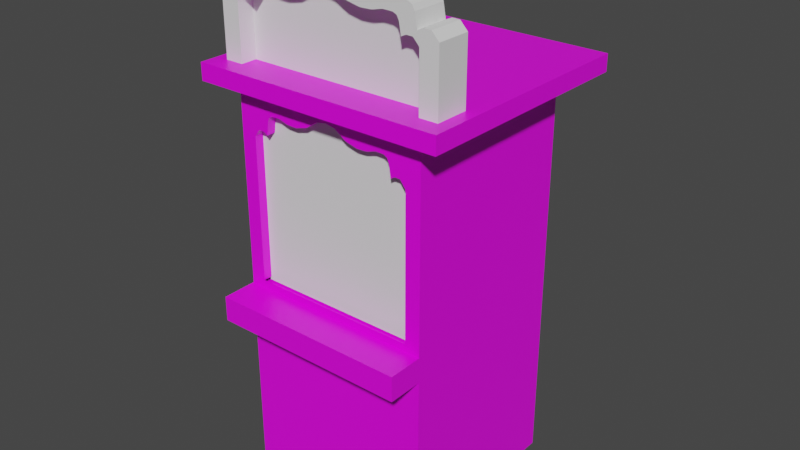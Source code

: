 # Source: Ticket_Booth.blend  (saved by Blender 2.80.75; exported with 4.5.12 LTS)
import bpy
from mathutils import Matrix  # noqa: F401  (used for matrix-valued properties, if any)

bpy.ops.wm.read_factory_settings(use_empty=True)
scene = bpy.context.scene
scene.name = 'Scene'

# ---- collections
col_collection = bpy.data.collections.new('Collection'); scene.collection.children.link(col_collection)
col_ref = bpy.data.collections.new('Ref'); scene.collection.children.link(col_ref)

# ---- images (referenced by path relative to the original .blend; pixels are not part of the script)
import os
ASSET_DIR = os.environ.get("B2B_ASSET_DIR", "")  # directory of the original .blend (textures are referenced by path, not embedded)
HERE = os.path.dirname(os.path.abspath(__file__))  # packed textures are extracted next to this script under _unpacked/

def load_image(name, relpath, width, height, colorspace="sRGB"):
    """Load a texture the original file referenced (path relative to the .blend, or extracted next to this script)."""
    p = next((c for c in (os.path.join(HERE, relpath), os.path.join(ASSET_DIR, relpath)) if relpath and os.path.exists(c)), "")
    if p:
        img = bpy.data.images.load(p, check_existing=True)
        img.name = name
    else:  # same state as the original file: an image datablock whose file is absent (Cycles renders it pink)
        img = bpy.data.images.new(name, width, height)
        img.source = "FILE"
        img.filepath = "//" + (relpath or name)
    img.colorspace_settings.name = colorspace
    return img
img_ticket_booth_albedo_map = load_image('Ticket Booth Albedo Map', 'Ticket Booth Albedo Map.png', 1024, 1024, 'sRGB')

# ---- materials (node trees are filled in below, after node groups)
mat_material = bpy.data.materials.new('Material')
mat_material.alpha_threshold = 0.0
mat_material.use_transparent_shadow = False
mat_material.line_color = (0.0, 0.0, 0.0, 1.0)

# ---- material node trees
mat_material.use_nodes = True; mat_material.node_tree.nodes.clear()
_N = mat_material.node_tree.nodes; _L = mat_material.node_tree.links
n0 = _N.new('ShaderNodeOutputMaterial'); n0.name = 'Material Output'; n0.location = (300, 300)
n1 = _N.new('ShaderNodeBsdfPrincipled'); n1.name = 'Principled BSDF'; n1.location = (10, 300)
n1.distribution = 'GGX'
n1.subsurface_method = 'BURLEY'
n1.inputs[2].default_value = 0.4
n1.inputs[3].default_value = 1.45
n1.inputs[27].default_value = (0.0, 0.0, 0.0, 1.0)
n1.inputs[28].default_value = 1.0
n2 = _N.new('ShaderNodeTexImage'); n2.name = 'Image Texture'; n2.location = (-314, 289)
n2.image = img_ticket_booth_albedo_map
_L.new(n1.outputs[0], n0.inputs[0])
_L.new(n2.outputs[0], n1.inputs[0])
n0.is_active_output = True

# ---- world
world_world = bpy.data.worlds.new('World'); scene.world = world_world
world_world.use_nodes = True; world_world.node_tree.nodes.clear()
_N = world_world.node_tree.nodes; _L = world_world.node_tree.links
n0 = _N.new('ShaderNodeOutputWorld'); n0.name = 'World Output'; n0.location = (300, 300)
n1 = _N.new('ShaderNodeBackground'); n1.name = 'Background'; n1.location = (10, 300)
n1.inputs[0].default_value = (0.05088, 0.05088, 0.05088, 1.0)
_L.new(n1.outputs[0], n0.inputs[0])
n0.is_active_output = True
world_world.color = (0.05088, 0.05088, 0.05088)
world_world.use_sun_shadow = False
world_world.sun_shadow_jitter_overblur = 0.0

# ---- meshes
me_cube = bpy.data.meshes.new('Cube')
me_cube.from_pydata([(0.0, 4.708, 8.412), (4.965, 4.708, -2.029), (4.965, 4.708, 6.43), (0.5943, 4.708, 8.3), (2.007, 4.708, 7.65), (1.3, 4.708, 7.836), (2.607, 4.708, 7.675), (3.16, 4.708, 7.841), (3.66, 4.708, 7.824), (4.073, 4.708, 6.705), (4.334, 4.708, 6.86), (4.646, 4.708, 6.848), (3.866, 4.708, 7.707), (3.97, 4.708, 7.446), (4.203, 4.708, 6.797), (-4.965, 4.708, -2.029), (-4.965, 4.708, 6.43), (-0.5943, 4.708, 8.3), (-2.007, 4.708, 7.65), (-1.3, 4.708, 7.836), (-2.607, 4.708, 7.675), (-3.16, 4.708, 7.841), (-3.66, 4.708, 7.824), (-4.073, 4.708, 6.705), (-4.334, 4.708, 6.86), (-4.646, 4.708, 6.848), (-3.866, 4.708, 7.707), (-3.97, 4.708, 7.446), (-4.203, 4.708, 6.797), (7.504, 7.657, 10.12), (5.858, 5.571, -14.38), (5.858, -7.652, -2.485), (5.858, -5.571, -14.38), (-7.504, 7.657, 10.12), (-5.858, 5.571, -14.38), (-5.858, -7.652, -2.485), (-5.858, -5.571, -14.38), (-5.858, -7.652, -3.946), (5.858, -7.652, -3.946), (5.858, -5.57, -3.946), (-5.858, -5.57, -3.946), (-5.858, -5.567, -2.485), (5.858, -5.563, -2.485), (-7.504, -6.61, 10.12), (7.504, -6.606, 10.12), (-7.504, 7.657, 9.129), (7.504, 7.657, 9.123), (7.504, -6.606, 9.123), (-5.858, -5.567, 9.037), (5.858, -5.563, 9.037), (5.858, 5.571, 9.037), (-5.858, 5.571, 9.042), (-7.504, -6.61, 9.123), (-4.965, -5.567, -2.029), (4.965, -5.564, -2.029), (-2.607, -5.566, 7.675), (-3.16, -5.566, 7.841), (-2.007, -5.566, 7.65), (-3.66, -5.566, 7.824), (-1.3, -5.566, 7.836), (3.16, -5.564, 7.841), (3.66, -5.564, 7.824), (0.5943, -5.565, 8.3), (1.3, -5.565, 7.836), (4.203, -5.564, 6.797), (4.334, -5.564, 6.86), (2.607, -5.564, 7.675), (-4.646, -5.567, 6.848), (-4.334, -5.567, 6.86), (-3.97, -5.567, 7.446), (-3.866, -5.566, 7.707), (-4.203, -5.567, 6.797), (-4.965, -5.567, 6.43), (3.97, -5.564, 7.446), (3.866, -5.564, 7.707), (4.646, -5.564, 6.848), (4.073, -5.564, 6.705), (0.0, -5.565, 8.412), (-4.073, -5.567, 6.705), (-0.5943, -5.565, 8.3), (2.007, -5.565, 7.65), (4.965, -5.564, 6.43), (5.858, 5.571, 0.162), (-5.858, 5.571, 0.1646)], [], [(1, 54, 81, 2), (3, 62, 77, 0), (5, 63, 62, 3), (6, 66, 80, 4), (4, 80, 63, 5), (7, 60, 66, 6), (8, 61, 60, 7), (12, 74, 61, 8), (14, 64, 76, 9), (13, 73, 74, 12), (11, 75, 65, 10), (2, 81, 75, 11), (9, 76, 73, 13), (10, 65, 64, 14), (15, 16, 72, 53), (17, 0, 77, 79), (19, 17, 79, 59), (20, 18, 57, 55), (18, 19, 59, 57), (21, 20, 55, 56), (22, 21, 56, 58), (26, 22, 58, 70), (28, 23, 78, 71), (27, 26, 70, 69), (25, 24, 68, 67), (16, 25, 67, 72), (23, 27, 69, 78), (24, 28, 71, 68), (23, 28, 24, 25, 16, 15, 1, 2, 11, 10, 14, 9, 13, 12, 8, 7, 6, 4, 5, 3, 0, 17, 19, 18, 20, 21, 22, 26, 27), (52, 47, 44, 43), (38, 31, 35, 37), (37, 35, 41, 40), (50, 49, 42, 82), (29, 44, 47, 46), (39, 42, 31, 38), (32, 39, 40, 36), (42, 41, 35, 31), (40, 39, 38, 37), (51, 83, 41, 48), (82, 83, 51, 50), (52, 48, 49, 47), (48, 41, 53, 72, 67, 68, 71, 78, 69, 70, 58, 56, 55, 57, 59, 79, 77, 62, 63, 80, 66, 60, 61, 74, 73, 76, 64, 65, 75, 81, 49), (46, 47, 49, 50), (43, 33, 45, 52), (52, 45, 51, 48), (29, 33, 43, 44), (50, 51, 45, 46), (46, 45, 33, 29), (49, 81, 54, 53, 41, 42), (30, 34, 83, 82), (42, 82, 83, 41), (82, 42, 39, 32, 30), (41, 83, 34, 36, 40)])
_uv = me_cube.uv_layers.new(name='UVMap')
_uv.uv.foreach_set('vector', [0.3113, 0.6377, 0.3885, 0.6352, 0.308, 0.7451, 0.3184, 0.6347, 0.3105, 0.6395, 0.2396, 0.7333, 0.231, 0.7297, 0.3091, 0.6389, 0.3133, 0.6393, 0.2546, 0.7343, 0.2396, 0.7333, 0.3105, 0.6395, 0.3164, 0.6405, 0.2703, 0.7409, 0.2639, 0.7368, 0.3159, 0.6393, 0.3159, 0.6393, 0.2639, 0.7368, 0.2546, 0.7343, 0.3133, 0.6393, 0.3168, 0.6417, 0.276, 0.7467, 0.2703, 0.7409, 0.3164, 0.6405, 0.3172, 0.6421, 0.2814, 0.75, 0.276, 0.7467, 0.3168, 0.6417, 0.3167, 0.6416, 0.2839, 0.7504, 0.2814, 0.75, 0.3172, 0.6421, 0.3196, 0.6415, 0.2981, 0.7427, 0.2964, 0.7406, 0.3198, 0.6434, 0.3167, 0.6411, 0.2869, 0.7494, 0.2839, 0.7504, 0.3167, 0.6416, 0.3198, 0.6356, 0.3025, 0.7463, 0.2995, 0.7444, 0.3194, 0.6394, 0.3184, 0.6347, 0.308, 0.7451, 0.3025, 0.7463, 0.3198, 0.6356, 0.3198, 0.6434, 0.2964, 0.7406, 0.2869, 0.7494, 0.3167, 0.6411, 0.3194, 0.6394, 0.2995, 0.7444, 0.2981, 0.7427, 0.3196, 0.6415, 0.3191, 0.6284, 0.3231, 0.619, 0.1871, 0.6597, 0.3137, 0.5557, 0.3081, 0.6376, 0.3091, 0.6389, 0.231, 0.7297, 0.2243, 0.7242, 0.3076, 0.6349, 0.3081, 0.6376, 0.2243, 0.7242, 0.2186, 0.712, 0.3068, 0.6303, 0.3071, 0.6323, 0.2123, 0.7041, 0.2051, 0.6994, 0.3071, 0.6323, 0.3076, 0.6349, 0.2186, 0.712, 0.2123, 0.7041, 0.3065, 0.6288, 0.3068, 0.6303, 0.2051, 0.6994, 0.1954, 0.6956, 0.3052, 0.6282, 0.3065, 0.6288, 0.1954, 0.6956, 0.1895, 0.6913, 0.3053, 0.6287, 0.3052, 0.6282, 0.1895, 0.6913, 0.1881, 0.6892, 0.3197, 0.62, 0.3179, 0.6203, 0.196, 0.6741, 0.1933, 0.6728, 0.307, 0.6281, 0.3053, 0.6287, 0.1881, 0.6892, 0.1883, 0.6859, 0.322, 0.6178, 0.3205, 0.6201, 0.1905, 0.6713, 0.1867, 0.6672, 0.3231, 0.619, 0.322, 0.6178, 0.1867, 0.6672, 0.1871, 0.6597, 0.3179, 0.6203, 0.307, 0.6281, 0.1883, 0.6859, 0.196, 0.6741, 0.3205, 0.6201, 0.3197, 0.62, 0.1933, 0.6728, 0.1905, 0.6713, 0.6303, 0.4709, 0.6291, 0.4691, 0.6282, 0.4674, 0.6284, 0.4631, 0.6341, 0.4588, 0.7491, 0.4588, 0.7491, 0.5938, 0.6341, 0.5938, 0.6284, 0.5894, 0.6282, 0.5852, 0.6291, 0.5834, 0.6303, 0.5817, 0.6202, 0.5802, 0.6167, 0.5788, 0.6151, 0.576, 0.6149, 0.5692, 0.6171, 0.5617, 0.6175, 0.5536, 0.6149, 0.544, 0.6086, 0.5344, 0.6071, 0.5263, 0.6086, 0.5182, 0.6149, 0.5086, 0.6175, 0.499, 0.6171, 0.4908, 0.6149, 0.4833, 0.6151, 0.4765, 0.6167, 0.4737, 0.6202, 0.4723, 0.1121, 0.6901, 0.3106, 0.8035, 0.303, 0.8173, 0.09533, 0.7024, 0.04625, 0.8461, 0.04585, 0.8404, 0.07994, 0.8407, 0.07923, 0.8458, 0.07923, 0.8458, 0.07994, 0.8407, 0.1036, 0.8279, 0.1093, 0.8598, 0.1071, 0.1945, 0.286, 0.05389, 0.4023, 0.1563, 0.3224, 0.2875, 0.0534, 0.1698, 0.2699, 0.0001854, 0.2844, 0.02138, 0.07334, 0.1802, 0.02427, 0.8533, 0.02868, 0.8313, 0.04585, 0.8404, 0.04625, 0.8461, 0.0001854, 0.9631, 0.02427, 0.8533, 0.1093, 0.8598, 0.1235, 0.9902, 0.02868, 0.8313, 0.1036, 0.8279, 0.07994, 0.8407, 0.04585, 0.8404, 0.1093, 0.8598, 0.02427, 0.8533, 0.04625, 0.8461, 0.07923, 0.8458, 0.07272, 0.4437, 0.2871, 0.4312, 0.3114, 0.5427, 0.1353, 0.6834, 0.3224, 0.2875, 0.2871, 0.4312, 0.07272, 0.4437, 0.1071, 0.1945, 0.1121, 0.6901, 0.1353, 0.6834, 0.2984, 0.7803, 0.3106, 0.8035, 0.1353, 0.6834, 0.3114, 0.5427, 0.3137, 0.5557, 0.1871, 0.6597, 0.1867, 0.6672, 0.1905, 0.6713, 0.1933, 0.6728, 0.196, 0.6741, 0.1883, 0.6859, 0.1881, 0.6892, 0.1895, 0.6913, 0.1954, 0.6956, 0.2051, 0.6994, 0.2123, 0.7041, 0.2186, 0.712, 0.2243, 0.7242, 0.231, 0.7297, 0.2396, 0.7333, 0.2546, 0.7343, 0.2639, 0.7368, 0.2703, 0.7409, 0.276, 0.7467, 0.2814, 0.75, 0.2839, 0.7504, 0.2869, 0.7494, 0.2964, 0.7406, 0.2981, 0.7427, 0.2995, 0.7444, 0.3025, 0.7463, 0.308, 0.7451, 0.2984, 0.7803, 0.07334, 0.1802, 0.2844, 0.02138, 0.286, 0.05389, 0.1071, 0.1945, 0.09533, 0.7024, 0.0001854, 0.4376, 0.01899, 0.436, 0.1121, 0.6901, 0.1121, 0.6901, 0.01899, 0.436, 0.07272, 0.4437, 0.1353, 0.6834, 0.6067, 0.6528, 0.4027, 0.6528, 0.4027, 0.4588, 0.6067, 0.4588, 0.1071, 0.1945, 0.07272, 0.4437, 0.01899, 0.436, 0.07334, 0.1802, 0.07334, 0.1802, 0.01899, 0.436, 0.0001854, 0.4376, 0.0534, 0.1698, 0.2984, 0.7803, 0.308, 0.7451, 0.3885, 0.6352, 0.3137, 0.5557, 0.3114, 0.5427, 0.4023, 0.6383, 0.486, 0.9998, 0.3065, 0.9998, 0.3066, 0.8287, 0.4861, 0.8288, 0.5866, 0.0001876, 0.7383, 0.0001854, 0.7383, 0.1595, 0.5865, 0.1595, 0.4861, 0.8288, 0.6566, 0.8176, 0.6567, 0.84, 0.6567, 0.9998, 0.486, 0.9998, 0.1036, 0.8279, 0.3066, 0.8287, 0.3065, 0.9998, 0.1235, 0.9902, 0.1093, 0.8598])
me_cube.materials.append(mat_material)
me_cube.use_remesh_preserve_volume = False
me_cube.use_remesh_preserve_attributes = False
me_cube.use_mirror_x = True
me_cube.update()
me_cube_002 = bpy.data.meshes.new('Cube.002')
me_cube_002.from_pydata([(0.0, -0.02317, 3.929), (5.215, -0.02317, -1.129), (5.215, -0.02317, 2.123), (0.6243, -0.02317, 3.826), (2.108, -0.02317, 3.235), (1.366, -0.02317, 3.404), (2.739, -0.02317, 3.257), (3.32, -0.02317, 3.409), (3.844, -0.02317, 3.393), (4.279, -0.02317, 2.374), (4.553, -0.02317, 2.515), (4.88, -0.02317, 2.504), (4.062, -0.02317, 3.287), (4.17, -0.02317, 3.049), (4.416, -0.02317, 2.458), (-5.215, -0.02317, -1.129), (-5.215, -0.02317, 2.123), (-0.6243, -0.02317, 3.826), (-2.108, -0.02317, 3.235), (-1.366, -0.02317, 3.404), (-2.739, -0.02317, 3.257), (-3.32, -0.02317, 3.409), (-3.844, -0.02317, 3.393), (-4.279, -0.02317, 2.374), (-4.553, -0.02317, 2.515), (-4.88, -0.02317, 2.504), (-4.062, -0.02317, 3.287), (-4.17, -0.02317, 3.049), (-4.416, -0.02317, 2.458), (0.0, -1.0, 4.682), (0.0, 1.0, 4.682), (6.214, -1.0, -1.128), (6.214, -1.0, 2.53), (6.214, 1.0, -1.128), (6.214, 1.0, 2.53), (0.7439, 1.0, 4.559), (0.7439, -1.0, 4.559), (2.512, 1.0, 3.854), (2.512, -1.0, 3.854), (1.628, -1.0, 4.056), (1.628, 1.0, 4.056), (3.263, 1.0, 3.881), (3.263, -1.0, 3.881), (3.956, 1.0, 4.062), (3.956, -1.0, 4.062), (4.581, 1.0, 4.043), (4.581, -1.0, 4.043), (5.098, 1.0, 2.829), (5.098, -1.0, 2.829), (5.425, 1.0, 2.996), (5.425, -1.0, 2.996), (5.815, 1.0, 2.984), (5.815, -1.0, 2.984), (4.839, -1.0, 3.916), (4.839, 1.0, 3.916), (4.969, 1.0, 3.633), (4.969, -1.0, 3.633), (5.261, -1.0, 2.928), (5.261, 1.0, 2.928), (-6.214, -1.0, -1.128), (-6.214, -1.0, 2.53), (-6.214, 1.0, -1.128), (-6.214, 1.0, 2.53), (-0.7439, 1.0, 4.559), (-0.7439, -1.0, 4.559), (-2.512, 1.0, 3.854), (-2.512, -1.0, 3.854), (-1.628, -1.0, 4.056), (-1.628, 1.0, 4.056), (-3.263, 1.0, 3.881), (-3.263, -1.0, 3.881), (-3.956, 1.0, 4.062), (-3.956, -1.0, 4.062), (-4.581, 1.0, 4.043), (-4.581, -1.0, 4.043), (-5.098, 1.0, 2.829), (-5.098, -1.0, 2.829), (-5.425, 1.0, 2.996), (-5.425, -1.0, 2.996), (-5.815, 1.0, 2.984), (-5.815, -1.0, 2.984), (-4.839, -1.0, 3.916), (-4.839, 1.0, 3.916), (-4.969, 1.0, 3.633), (-4.969, -1.0, 3.633), (-5.261, -1.0, 2.928), (-5.261, 1.0, 2.928), (-4.062, -1.0, 3.287), (-3.32, -1.0, 3.409), (-3.844, -1.0, 3.393), (-4.279, -1.0, 2.374), (-4.17, -1.0, 3.049), (-4.88, -1.0, 2.504), (-4.553, -1.0, 2.515), (-4.416, -1.0, 2.458), (-5.215, -1.0, 2.123), (-5.215, -1.0, -1.129), (0.0, -1.0, 3.929), (0.6243, -1.0, 3.826), (-0.6243, -1.0, 3.826), (-1.366, -1.0, 3.404), (1.366, -1.0, 3.404), (-2.739, -1.0, 3.257), (-2.108, -1.0, 3.235), (3.32, -1.0, 3.409), (2.739, -1.0, 3.257), (3.844, -1.0, 3.393), (2.108, -1.0, 3.235), (4.062, -1.0, 3.287), (4.279, -1.0, 2.374), (4.17, -1.0, 3.049), (4.553, -1.0, 2.515), (4.88, -1.0, 2.504), (4.416, -1.0, 2.458), (5.215, -1.0, -1.129), (5.215, -1.0, 2.123)], [], [(1, 114, 115, 2), (3, 98, 97, 0), (5, 101, 98, 3), (6, 105, 107, 4), (4, 107, 101, 5), (7, 104, 105, 6), (8, 106, 104, 7), (12, 108, 106, 8), (14, 113, 109, 9), (13, 110, 108, 12), (11, 112, 111, 10), (2, 115, 112, 11), (9, 109, 110, 13), (10, 111, 113, 14), (15, 16, 95, 96), (17, 0, 97, 99), (19, 17, 99, 100), (20, 18, 103, 102), (18, 19, 100, 103), (21, 20, 102, 88), (22, 21, 88, 89), (26, 22, 89, 87), (28, 23, 90, 94), (27, 26, 87, 91), (25, 24, 93, 92), (16, 25, 92, 95), (23, 27, 91, 90), (24, 28, 94, 93), (23, 28, 24, 25, 16, 15, 1, 2, 11, 10, 14, 9, 13, 12, 8, 7, 6, 4, 5, 3, 0, 17, 19, 18, 20, 21, 22, 26, 27), (33, 34, 32, 31), (35, 30, 29, 36), (40, 35, 36, 39), (41, 37, 38, 42), (37, 40, 39, 38), (43, 41, 42, 44), (45, 43, 44, 46), (54, 45, 46, 53), (58, 47, 48, 57), (55, 54, 53, 56), (51, 49, 50, 52), (34, 51, 52, 32), (47, 55, 56, 48), (49, 58, 57, 50), (61, 59, 60, 62), (63, 64, 29, 30), (68, 67, 64, 63), (69, 70, 66, 65), (65, 66, 67, 68), (71, 72, 70, 69), (73, 74, 72, 71), (82, 81, 74, 73), (86, 85, 76, 75), (83, 84, 81, 82), (79, 80, 78, 77), (62, 60, 80, 79), (75, 76, 84, 83), (77, 78, 85, 86), (75, 83, 82, 73, 71, 69, 65, 68, 63, 30, 35, 40, 37, 41, 43, 45, 54, 55, 47, 58, 49, 51, 34, 33, 61, 62, 79, 77, 86), (76, 85, 78, 80, 60, 59, 96, 95, 92, 93, 94, 90, 91, 87, 89, 88, 102, 103, 100, 99, 97, 98, 101, 107, 105, 104, 106, 108, 110, 109, 113, 111, 112, 115, 32, 52, 50, 57, 48, 56, 53, 46, 44, 42, 38, 39, 36, 29, 64, 67, 66, 70, 72, 74, 81, 84), (32, 115, 114, 31)])
_uv = me_cube_002.uv_layers.new(name='UVMap')
_uv.uv.foreach_set('vector', [0.5234, 0.0001854, 0.5433, 0.02039, 0.4756, 0.08257, 0.4561, 0.06644, 0.4032, 0.2079, 0.4295, 0.2086, 0.4286, 0.2251, 0.4027, 0.2248, 0.4052, 0.1844, 0.4292, 0.1879, 0.4295, 0.2086, 0.4032, 0.2079, 0.4146, 0.1492, 0.4371, 0.1579, 0.4324, 0.1713, 0.4095, 0.1648, 0.4095, 0.1648, 0.4324, 0.1713, 0.4292, 0.1879, 0.4052, 0.1844, 0.4197, 0.135, 0.4447, 0.1447, 0.4371, 0.1579, 0.4146, 0.1492, 0.4238, 0.1217, 0.4508, 0.1306, 0.4447, 0.1447, 0.4197, 0.135, 0.4256, 0.1155, 0.4529, 0.124, 0.4508, 0.1306, 0.4238, 0.1217, 0.4404, 0.08469, 0.4557, 0.1018, 0.4524, 0.1028, 0.4376, 0.08737, 0.4276, 0.1083, 0.4545, 0.1171, 0.4529, 0.124, 0.4256, 0.1155, 0.4482, 0.07661, 0.469, 0.09644, 0.4596, 0.1006, 0.443, 0.08226, 0.4561, 0.06644, 0.4756, 0.08257, 0.469, 0.09644, 0.4482, 0.07661, 0.4376, 0.08737, 0.4524, 0.1028, 0.4545, 0.1171, 0.4276, 0.1083, 0.443, 0.08226, 0.4596, 0.1006, 0.4557, 0.1018, 0.4404, 0.08469, 0.5171, 0.4584, 0.4513, 0.3875, 0.4719, 0.3718, 0.5384, 0.4386, 0.4028, 0.2418, 0.4027, 0.2248, 0.4286, 0.2251, 0.4291, 0.2417, 0.404, 0.2655, 0.4028, 0.2418, 0.4291, 0.2417, 0.4284, 0.2626, 0.4124, 0.3013, 0.4078, 0.2854, 0.4312, 0.2795, 0.4356, 0.2934, 0.4078, 0.2854, 0.404, 0.2655, 0.4284, 0.2626, 0.4312, 0.2795, 0.4171, 0.316, 0.4124, 0.3013, 0.4356, 0.2934, 0.4429, 0.3071, 0.4207, 0.3297, 0.4171, 0.316, 0.4429, 0.3071, 0.4486, 0.3217, 0.4223, 0.3361, 0.4207, 0.3297, 0.4486, 0.3217, 0.4505, 0.3286, 0.4361, 0.3681, 0.4333, 0.3653, 0.4491, 0.3502, 0.4525, 0.3513, 0.424, 0.3435, 0.4223, 0.3361, 0.4505, 0.3286, 0.4518, 0.3356, 0.4437, 0.3767, 0.4386, 0.3707, 0.4564, 0.3527, 0.4657, 0.3574, 0.4513, 0.3875, 0.4437, 0.3767, 0.4657, 0.3574, 0.4719, 0.3718, 0.4333, 0.3653, 0.424, 0.3435, 0.4518, 0.3356, 0.4491, 0.3502, 0.4386, 0.3707, 0.4361, 0.3681, 0.4525, 0.3513, 0.4564, 0.3527, 0.6191, 0.1795, 0.6173, 0.1766, 0.6161, 0.1737, 0.6164, 0.1669, 0.6243, 0.1599, 0.6925, 0.1599, 0.6925, 0.3784, 0.6243, 0.3784, 0.6164, 0.3714, 0.6161, 0.3645, 0.6173, 0.3617, 0.6191, 0.3588, 0.6049, 0.3565, 0.6, 0.3543, 0.5977, 0.3497, 0.5974, 0.3387, 0.6006, 0.3265, 0.6011, 0.3133, 0.5975, 0.2978, 0.5887, 0.2822, 0.5865, 0.2691, 0.5887, 0.2561, 0.5975, 0.2405, 0.6011, 0.225, 0.6006, 0.2117, 0.5974, 0.1996, 0.5977, 0.1886, 0.6, 0.184, 0.6049, 0.1818, 0.5861, 0.09931, 0.5219, 0.1162, 0.5006, 0.09349, 0.5624, 0.04008, 0.4806, 0.2136, 0.4784, 0.2254, 0.4461, 0.2253, 0.446, 0.211, 0.4879, 0.1969, 0.4806, 0.2136, 0.446, 0.211, 0.4455, 0.1885, 0.4923, 0.1649, 0.4914, 0.1789, 0.4491, 0.1675, 0.4553, 0.1508, 0.4914, 0.1789, 0.4879, 0.1969, 0.4455, 0.1885, 0.4491, 0.1675, 0.4924, 0.1524, 0.4923, 0.1649, 0.4553, 0.1508, 0.4648, 0.1397, 0.4929, 0.144, 0.4924, 0.1524, 0.4648, 0.1397, 0.4717, 0.132, 0.4943, 0.1409, 0.4929, 0.144, 0.4717, 0.132, 0.4747, 0.1292, 0.5099, 0.1289, 0.5094, 0.1341, 0.4799, 0.1044, 0.4842, 0.1039, 0.4979, 0.1389, 0.4943, 0.1409, 0.4747, 0.1292, 0.4755, 0.1242, 0.5134, 0.1193, 0.5106, 0.125, 0.4878, 0.1031, 0.4939, 0.1002, 0.5219, 0.1162, 0.5134, 0.1193, 0.4939, 0.1002, 0.5006, 0.09349, 0.5094, 0.1341, 0.4979, 0.1389, 0.4755, 0.1242, 0.4799, 0.1044, 0.5106, 0.125, 0.5099, 0.1289, 0.4842, 0.1039, 0.4878, 0.1031, 0.5861, 0.3599, 0.5589, 0.4194, 0.498, 0.3618, 0.5208, 0.3394, 0.4803, 0.2372, 0.4458, 0.2396, 0.4461, 0.2253, 0.4784, 0.2254, 0.4891, 0.2542, 0.4449, 0.2623, 0.4458, 0.2396, 0.4803, 0.2372, 0.4924, 0.2879, 0.454, 0.3012, 0.4482, 0.2839, 0.492, 0.2733, 0.492, 0.2733, 0.4482, 0.2839, 0.4449, 0.2623, 0.4891, 0.2542, 0.4921, 0.3009, 0.4632, 0.313, 0.454, 0.3012, 0.4924, 0.2879, 0.4923, 0.3096, 0.4701, 0.321, 0.4632, 0.313, 0.4921, 0.3009, 0.4935, 0.3129, 0.473, 0.3241, 0.4701, 0.321, 0.4923, 0.3096, 0.5091, 0.3259, 0.4817, 0.3504, 0.4773, 0.3497, 0.5088, 0.3205, 0.4971, 0.315, 0.4736, 0.3292, 0.473, 0.3241, 0.4935, 0.3129, 0.5122, 0.3359, 0.4914, 0.3546, 0.4853, 0.3514, 0.5096, 0.3298, 0.5208, 0.3394, 0.498, 0.3618, 0.4914, 0.3546, 0.5122, 0.3359, 0.5088, 0.3205, 0.4773, 0.3497, 0.4736, 0.3292, 0.4971, 0.315, 0.5096, 0.3298, 0.4853, 0.3514, 0.4817, 0.3504, 0.5091, 0.3259, 0.5088, 0.3205, 0.4971, 0.315, 0.4935, 0.3129, 0.4923, 0.3096, 0.4921, 0.3009, 0.4924, 0.2879, 0.492, 0.2733, 0.4891, 0.2542, 0.4803, 0.2372, 0.4784, 0.2254, 0.4806, 0.2136, 0.4879, 0.1969, 0.4914, 0.1789, 0.4923, 0.1649, 0.4924, 0.1524, 0.4929, 0.144, 0.4943, 0.1409, 0.4979, 0.1389, 0.5094, 0.1341, 0.5099, 0.1289, 0.5106, 0.125, 0.5134, 0.1193, 0.5219, 0.1162, 0.5861, 0.09931, 0.5861, 0.3599, 0.5208, 0.3394, 0.5122, 0.3359, 0.5096, 0.3298, 0.5091, 0.3259, 0.4773, 0.3497, 0.4817, 0.3504, 0.4853, 0.3514, 0.4914, 0.3546, 0.498, 0.3618, 0.5589, 0.4194, 0.5384, 0.4386, 0.4719, 0.3718, 0.4657, 0.3574, 0.4564, 0.3527, 0.4525, 0.3513, 0.4491, 0.3502, 0.4518, 0.3356, 0.4505, 0.3286, 0.4486, 0.3217, 0.4429, 0.3071, 0.4356, 0.2934, 0.4312, 0.2795, 0.4284, 0.2626, 0.4291, 0.2417, 0.4286, 0.2251, 0.4295, 0.2086, 0.4292, 0.1879, 0.4324, 0.1713, 0.4371, 0.1579, 0.4447, 0.1447, 0.4508, 0.1306, 0.4529, 0.124, 0.4545, 0.1171, 0.4524, 0.1028, 0.4557, 0.1018, 0.4596, 0.1006, 0.469, 0.09644, 0.4756, 0.08257, 0.5006, 0.09349, 0.4939, 0.1002, 0.4878, 0.1031, 0.4842, 0.1039, 0.4799, 0.1044, 0.4755, 0.1242, 0.4747, 0.1292, 0.4717, 0.132, 0.4648, 0.1397, 0.4553, 0.1508, 0.4491, 0.1675, 0.4455, 0.1885, 0.446, 0.211, 0.4461, 0.2253, 0.4458, 0.2396, 0.4449, 0.2623, 0.4482, 0.2839, 0.454, 0.3012, 0.4632, 0.313, 0.4701, 0.321, 0.473, 0.3241, 0.4736, 0.3292, 0.5006, 0.09349, 0.4756, 0.08257, 0.5433, 0.02039, 0.5624, 0.04008])
me_cube_002.use_remesh_preserve_volume = False
me_cube_002.use_remesh_preserve_attributes = False
me_cube_002.use_mirror_x = True
me_cube_002.update()
me_cube_006 = bpy.data.meshes.new('Cube.006')
me_cube_006.from_pydata([(-1.0, -1.0, -1.0), (-1.0, -1.0, 1.0), (-1.0, -0.9793, -1.0), (-1.0, -0.9793, 1.0), (1.0, -1.0, -1.0), (1.0, -1.0, 1.0), (1.0, -0.9793, -1.0), (1.0, -0.9793, 1.0)], [], [(0, 1, 3, 2), (2, 3, 7, 6), (6, 7, 5, 4), (4, 5, 1, 0), (2, 6, 4, 0), (7, 3, 1, 5)])
_uv = me_cube_006.uv_layers.new(name='UVMap')
_uv.uv.foreach_set('vector', [0.375, 0.0, 0.625, 0.0, 0.625, 0.25, 0.375, 0.25, 0.375, 0.25, 0.625, 0.25, 0.625, 0.5, 0.375, 0.5, 0.375, 0.5, 0.625, 0.5, 0.625, 0.75, 0.375, 0.75, 0.375, 0.75, 0.625, 0.75, 0.625, 1.0, 0.375, 1.0, 0.125, 0.5, 0.375, 0.5, 0.375, 0.75, 0.125, 0.75, 0.625, 0.5, 0.875, 0.5, 0.875, 0.75, 0.625, 0.75])
me_cube_006.use_remesh_preserve_volume = False
me_cube_006.use_remesh_preserve_attributes = False
me_cube_006.use_mirror_vertex_groups = False
me_cube_006.update()

# ---- objects
ob_ticket_booth = bpy.data.objects.new('Ticket Booth', me_cube)
ob_sign = bpy.data.objects.new('Sign', me_cube_002)
ob_glass = bpy.data.objects.new('Glass', me_cube_006)
ob_empty = bpy.data.objects.new('Empty', None)
ob_empty_001 = bpy.data.objects.new('Empty.001', None)
ob_empty_002 = bpy.data.objects.new('Empty.002', None)
ob_empty_003 = bpy.data.objects.new('Empty.003', None)

# ---- transforms, parenting, visibility, modifiers, constraints
ob_ticket_booth.location = (0.0, 0.0, 0.0)
ob_ticket_booth.lock_rotations_4d = False
ob_ticket_booth.empty_display_type = 'ARROWS'
ob_ticket_booth.lineart.crease_threshold = 0.0
ob_ticket_booth.use_mesh_mirror_x = True
ob_sign.location = (0.0, -4.517, 11.25)
ob_sign.scale = (1.088, 1.0, 1.0)
ob_sign.lineart.crease_threshold = 0.0
ob_sign.use_mesh_mirror_x = True
ob_glass.location = (0.0, 0.0, 3.162)
ob_glass.scale = (5.035, 5.035, 5.389)
ob_glass.lineart.crease_threshold = 0.0
ob_empty.location = (0.1927, -5.871, -10.39)
ob_empty.rotation_euler = (1.571, -0.0, -0.0)
ob_empty.scale = (6.296, 6.296, 6.296)
ob_empty.empty_display_type = 'IMAGE'
ob_empty.empty_display_size = 5.0
ob_empty.use_empty_image_alpha = True
ob_empty.color = (1.0, 1.0, 1.0, 0.3525)
ob_empty.lineart.crease_threshold = 0.0
ob_empty_001.location = (0.8244, -5.913, -11.15)
ob_empty_001.rotation_euler = (1.571, -0.0, -0.0)
ob_empty_001.scale = (6.271, 6.271, 6.271)
ob_empty_001.empty_display_type = 'IMAGE'
ob_empty_001.empty_display_size = 5.0
ob_empty_001.use_empty_image_alpha = True
ob_empty_001.color = (1.0, 1.0, 1.0, 0.2446)
ob_empty_001.lineart.crease_threshold = 0.0
ob_empty_002.location = (-0.02103, -6.716, -0.0736)
ob_empty_002.rotation_euler = (1.571, -0.0, -0.0)
ob_empty_002.scale = (2.942, 2.942, 2.942)
ob_empty_002.empty_display_type = 'IMAGE'
ob_empty_002.empty_display_size = 5.0
ob_empty_002.use_empty_image_alpha = True
ob_empty_002.lineart.crease_threshold = 0.0
ob_empty_003.location = (-16.05, 6.998e-07, -5.209)
ob_empty_003.rotation_euler = (1.571, -0.0, -0.0)
ob_empty_003.empty_display_type = 'IMAGE'
ob_empty_003.empty_display_size = 5.0
ob_empty_003.lineart.crease_threshold = 0.0

# ---- collection membership
col_collection.objects.link(ob_ticket_booth)
col_collection.objects.link(ob_sign)
col_collection.objects.link(ob_glass)
col_ref.objects.link(ob_empty)
col_ref.objects.link(ob_empty_001)
col_ref.objects.link(ob_empty_002)
col_ref.objects.link(ob_empty_003)
def _layer_coll(name, lc=None):
    lc = lc or bpy.context.view_layer.layer_collection
    for c in lc.children:
        if c.name == name: return c
        r = _layer_coll(name, c)
        if r: return r
_layer_coll('Ref').exclude = True

# ---- scene / render settings (as saved in the file)
scene.frame_start = 1; scene.frame_end = 250; scene.frame_set(39)
scene.render.engine = 'BLENDER_EEVEE_NEXT'
scene.cycles.use_denoising = False
scene.cycles.samples = 128
scene.cycles.sampling_pattern = 'TABULATED_SOBOL'
scene.cycles.use_adaptive_sampling = False
scene.cycles.use_light_tree = False
scene.view_settings.view_transform = 'Filmic'
bpy.context.view_layer.update()

# ---- added for rendering (the .blend has no active camera and no usable light): camera, sun
cam_auto = bpy.data.cameras.new('AutoCamera')
cam_auto.lens = 50.0
cam_auto.sensor_width = 36.0
cam_auto.clip_end = 1000.0
ob_auto_camera = bpy.data.objects.new('AutoCamera', cam_auto)
scene.collection.objects.link(ob_auto_camera)
ob_auto_camera.location = (34.347, -41.214, 28.2554)
ob_auto_camera.rotation_euler = (1.09748, -7.21219e-08, 0.694738)
scene.camera = ob_auto_camera
light_auto_sun = bpy.data.lights.new('AutoSun', 'SUN')
light_auto_sun.energy = 3.0
light_auto_sun.angle = 0.0523599
ob_auto_sun = bpy.data.objects.new('AutoSun', light_auto_sun)
scene.collection.objects.link(ob_auto_sun)
ob_auto_sun.rotation_euler = (0.872665, 0.174533, 0.523599)
bpy.context.view_layer.update()
